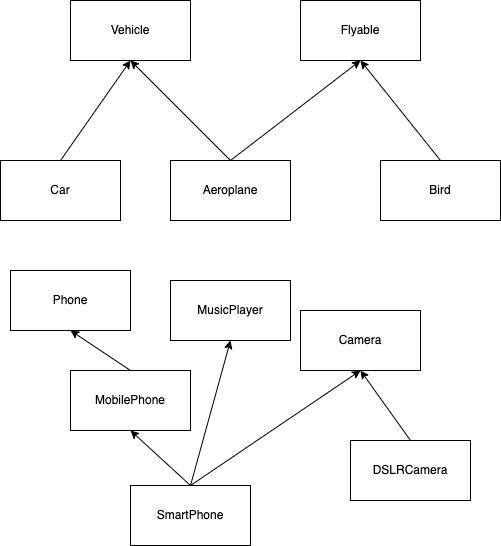

The diagram above was exported from draw.io. Its source (the exported page's mxGraphModel, read from the mxfile embedded in the PNG):
<mxGraphModel dx="840" dy="386" grid="1" gridSize="10" guides="1" tooltips="1" connect="1" arrows="1" fold="1" page="1" pageScale="1" pageWidth="827" pageHeight="1169" math="0" shadow="0">
  <root>
    <mxCell id="0" />
    <mxCell id="1" parent="0" />
    <mxCell id="2" value="Vehicle" style="rounded=0;whiteSpace=wrap;html=1;" vertex="1" parent="1">
      <mxGeometry x="160" y="100" width="120" height="60" as="geometry" />
    </mxCell>
    <mxCell id="4" style="edgeStyle=none;html=1;exitX=0.5;exitY=0;exitDx=0;exitDy=0;entryX=0.5;entryY=1;entryDx=0;entryDy=0;" edge="1" parent="1" source="3" target="2">
      <mxGeometry relative="1" as="geometry" />
    </mxCell>
    <mxCell id="3" value="Car" style="rounded=0;whiteSpace=wrap;html=1;" vertex="1" parent="1">
      <mxGeometry x="90" y="260" width="120" height="60" as="geometry" />
    </mxCell>
    <mxCell id="5" value="Flyable" style="rounded=0;whiteSpace=wrap;html=1;" vertex="1" parent="1">
      <mxGeometry x="390" y="100" width="120" height="60" as="geometry" />
    </mxCell>
    <mxCell id="7" style="edgeStyle=none;html=1;exitX=0.5;exitY=0;exitDx=0;exitDy=0;entryX=0.5;entryY=1;entryDx=0;entryDy=0;" edge="1" parent="1" source="6" target="2">
      <mxGeometry relative="1" as="geometry" />
    </mxCell>
    <mxCell id="8" style="edgeStyle=none;html=1;exitX=0.5;exitY=0;exitDx=0;exitDy=0;entryX=0.5;entryY=1;entryDx=0;entryDy=0;" edge="1" parent="1" source="6" target="5">
      <mxGeometry relative="1" as="geometry" />
    </mxCell>
    <mxCell id="6" value="Aeroplane" style="rounded=0;whiteSpace=wrap;html=1;" vertex="1" parent="1">
      <mxGeometry x="260" y="260" width="120" height="60" as="geometry" />
    </mxCell>
    <mxCell id="10" style="edgeStyle=none;html=1;exitX=0.5;exitY=0;exitDx=0;exitDy=0;entryX=0.5;entryY=1;entryDx=0;entryDy=0;" edge="1" parent="1" source="9" target="5">
      <mxGeometry relative="1" as="geometry" />
    </mxCell>
    <mxCell id="9" value="Bird" style="rounded=0;whiteSpace=wrap;html=1;" vertex="1" parent="1">
      <mxGeometry x="470" y="260" width="120" height="60" as="geometry" />
    </mxCell>
    <mxCell id="11" value="Phone" style="rounded=0;whiteSpace=wrap;html=1;" vertex="1" parent="1">
      <mxGeometry x="100" y="370" width="120" height="60" as="geometry" />
    </mxCell>
    <mxCell id="13" style="edgeStyle=none;html=1;exitX=0.5;exitY=0;exitDx=0;exitDy=0;entryX=0.5;entryY=1;entryDx=0;entryDy=0;" edge="1" parent="1" source="12" target="11">
      <mxGeometry relative="1" as="geometry" />
    </mxCell>
    <mxCell id="12" value="MobilePhone" style="rounded=0;whiteSpace=wrap;html=1;" vertex="1" parent="1">
      <mxGeometry x="160" y="470" width="120" height="60" as="geometry" />
    </mxCell>
    <mxCell id="15" style="edgeStyle=none;html=1;exitX=0.5;exitY=0;exitDx=0;exitDy=0;entryX=0.5;entryY=1;entryDx=0;entryDy=0;" edge="1" parent="1" source="14" target="12">
      <mxGeometry relative="1" as="geometry" />
    </mxCell>
    <mxCell id="17" style="edgeStyle=none;html=1;exitX=0.5;exitY=0;exitDx=0;exitDy=0;entryX=0.5;entryY=1;entryDx=0;entryDy=0;" edge="1" parent="1" source="14" target="16">
      <mxGeometry relative="1" as="geometry" />
    </mxCell>
    <mxCell id="21" style="edgeStyle=none;html=1;exitX=0.5;exitY=0;exitDx=0;exitDy=0;entryX=0.5;entryY=1;entryDx=0;entryDy=0;" edge="1" parent="1" source="14" target="20">
      <mxGeometry relative="1" as="geometry" />
    </mxCell>
    <mxCell id="14" value="SmartPhone" style="rounded=0;whiteSpace=wrap;html=1;" vertex="1" parent="1">
      <mxGeometry x="220" y="585" width="120" height="60" as="geometry" />
    </mxCell>
    <mxCell id="16" value="Camera" style="rounded=0;whiteSpace=wrap;html=1;" vertex="1" parent="1">
      <mxGeometry x="390" y="410" width="120" height="60" as="geometry" />
    </mxCell>
    <mxCell id="19" style="edgeStyle=none;html=1;exitX=0.5;exitY=0;exitDx=0;exitDy=0;entryX=0.5;entryY=1;entryDx=0;entryDy=0;" edge="1" parent="1" source="18" target="16">
      <mxGeometry relative="1" as="geometry" />
    </mxCell>
    <mxCell id="18" value="DSLRCamera" style="rounded=0;whiteSpace=wrap;html=1;" vertex="1" parent="1">
      <mxGeometry x="440" y="540" width="120" height="60" as="geometry" />
    </mxCell>
    <mxCell id="20" value="MusicPlayer" style="rounded=0;whiteSpace=wrap;html=1;" vertex="1" parent="1">
      <mxGeometry x="260" y="380" width="120" height="60" as="geometry" />
    </mxCell>
  </root>
</mxGraphModel>